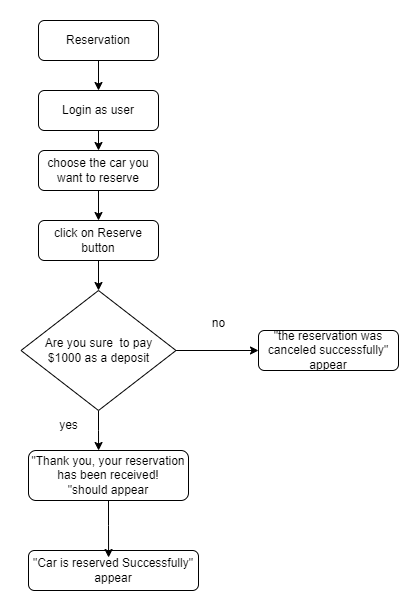

The diagram above was exported from draw.io. Its source (the exported page's mxGraphModel, read from the mxfile embedded in the PNG):
<mxGraphModel dx="1114" dy="584" grid="1" gridSize="10" guides="1" tooltips="1" connect="1" arrows="1" fold="1" page="1" pageScale="1" pageWidth="827" pageHeight="1169" math="0" shadow="0">
  <root>
    <mxCell id="WIyWlLk6GJQsqaUBKTNV-0" />
    <mxCell id="WIyWlLk6GJQsqaUBKTNV-1" parent="WIyWlLk6GJQsqaUBKTNV-0" />
    <mxCell id="gk-etnKlkb6Xg_XbBYhX-4" style="edgeStyle=orthogonalEdgeStyle;rounded=0;orthogonalLoop=1;jettySize=auto;html=1;exitX=0.5;exitY=1;exitDx=0;exitDy=0;entryX=0.5;entryY=0;entryDx=0;entryDy=0;" parent="WIyWlLk6GJQsqaUBKTNV-1" source="WIyWlLk6GJQsqaUBKTNV-3" target="gk-etnKlkb6Xg_XbBYhX-1" edge="1">
      <mxGeometry relative="1" as="geometry" />
    </mxCell>
    <mxCell id="WIyWlLk6GJQsqaUBKTNV-3" value="Login as user" style="rounded=1;whiteSpace=wrap;html=1;fontSize=12;glass=0;strokeWidth=1;shadow=0;" parent="WIyWlLk6GJQsqaUBKTNV-1" vertex="1">
      <mxGeometry x="170" y="160" width="120" height="40" as="geometry" />
    </mxCell>
    <mxCell id="gk-etnKlkb6Xg_XbBYhX-3" style="edgeStyle=orthogonalEdgeStyle;rounded=0;orthogonalLoop=1;jettySize=auto;html=1;exitX=0.5;exitY=1;exitDx=0;exitDy=0;entryX=0.5;entryY=0;entryDx=0;entryDy=0;" parent="WIyWlLk6GJQsqaUBKTNV-1" source="gk-etnKlkb6Xg_XbBYhX-0" target="WIyWlLk6GJQsqaUBKTNV-3" edge="1">
      <mxGeometry relative="1" as="geometry" />
    </mxCell>
    <mxCell id="gk-etnKlkb6Xg_XbBYhX-0" value="Reservation&lt;br&gt;" style="rounded=1;whiteSpace=wrap;html=1;fontSize=12;glass=0;strokeWidth=1;shadow=0;" parent="WIyWlLk6GJQsqaUBKTNV-1" vertex="1">
      <mxGeometry x="170" y="90" width="120" height="40" as="geometry" />
    </mxCell>
    <mxCell id="gk-etnKlkb6Xg_XbBYhX-5" style="edgeStyle=orthogonalEdgeStyle;rounded=0;orthogonalLoop=1;jettySize=auto;html=1;exitX=0.5;exitY=1;exitDx=0;exitDy=0;entryX=0.5;entryY=0;entryDx=0;entryDy=0;" parent="WIyWlLk6GJQsqaUBKTNV-1" source="gk-etnKlkb6Xg_XbBYhX-1" target="gk-etnKlkb6Xg_XbBYhX-2" edge="1">
      <mxGeometry relative="1" as="geometry" />
    </mxCell>
    <mxCell id="gk-etnKlkb6Xg_XbBYhX-1" value="choose the car you want to reserve" style="rounded=1;whiteSpace=wrap;html=1;fontSize=12;glass=0;strokeWidth=1;shadow=0;" parent="WIyWlLk6GJQsqaUBKTNV-1" vertex="1">
      <mxGeometry x="170" y="220" width="120" height="40" as="geometry" />
    </mxCell>
    <mxCell id="gk-etnKlkb6Xg_XbBYhX-8" style="edgeStyle=orthogonalEdgeStyle;rounded=0;orthogonalLoop=1;jettySize=auto;html=1;exitX=0.5;exitY=1;exitDx=0;exitDy=0;" parent="WIyWlLk6GJQsqaUBKTNV-1" source="gk-etnKlkb6Xg_XbBYhX-2" edge="1">
      <mxGeometry relative="1" as="geometry">
        <mxPoint x="230" y="360" as="targetPoint" />
      </mxGeometry>
    </mxCell>
    <mxCell id="gk-etnKlkb6Xg_XbBYhX-2" value="click on Reserve button" style="rounded=1;whiteSpace=wrap;html=1;fontSize=12;glass=0;strokeWidth=1;shadow=0;" parent="WIyWlLk6GJQsqaUBKTNV-1" vertex="1">
      <mxGeometry x="170" y="290" width="120" height="40" as="geometry" />
    </mxCell>
    <mxCell id="edE8S7JLNSoCOsgnXNWo-0" value="&quot;Car is reserved Successfully&quot; appear" style="rounded=1;whiteSpace=wrap;html=1;fontSize=12;glass=0;strokeWidth=1;shadow=0;" vertex="1" parent="WIyWlLk6GJQsqaUBKTNV-1">
      <mxGeometry x="160" y="620" width="170" height="40" as="geometry" />
    </mxCell>
    <mxCell id="edE8S7JLNSoCOsgnXNWo-7" style="edgeStyle=orthogonalEdgeStyle;rounded=0;orthogonalLoop=1;jettySize=auto;html=1;exitX=0.5;exitY=1;exitDx=0;exitDy=0;entryX=0.438;entryY=0;entryDx=0;entryDy=0;entryPerimeter=0;" edge="1" parent="WIyWlLk6GJQsqaUBKTNV-1" source="edE8S7JLNSoCOsgnXNWo-2" target="edE8S7JLNSoCOsgnXNWo-6">
      <mxGeometry relative="1" as="geometry" />
    </mxCell>
    <mxCell id="edE8S7JLNSoCOsgnXNWo-10" style="edgeStyle=orthogonalEdgeStyle;rounded=0;orthogonalLoop=1;jettySize=auto;html=1;exitX=1;exitY=0.5;exitDx=0;exitDy=0;entryX=0;entryY=0.5;entryDx=0;entryDy=0;" edge="1" parent="WIyWlLk6GJQsqaUBKTNV-1" source="edE8S7JLNSoCOsgnXNWo-2" target="edE8S7JLNSoCOsgnXNWo-9">
      <mxGeometry relative="1" as="geometry" />
    </mxCell>
    <mxCell id="edE8S7JLNSoCOsgnXNWo-2" value="Are you sure&amp;nbsp; to pay &lt;br&gt;$1000 as a deposit" style="rhombus;whiteSpace=wrap;html=1;" vertex="1" parent="WIyWlLk6GJQsqaUBKTNV-1">
      <mxGeometry x="152.5" y="360" width="155" height="120" as="geometry" />
    </mxCell>
    <mxCell id="edE8S7JLNSoCOsgnXNWo-4" value="yes" style="text;html=1;align=center;verticalAlign=middle;resizable=0;points=[];autosize=1;strokeColor=none;fillColor=none;" vertex="1" parent="WIyWlLk6GJQsqaUBKTNV-1">
      <mxGeometry x="180" y="480" width="40" height="30" as="geometry" />
    </mxCell>
    <mxCell id="edE8S7JLNSoCOsgnXNWo-8" style="edgeStyle=orthogonalEdgeStyle;rounded=0;orthogonalLoop=1;jettySize=auto;html=1;exitX=0.5;exitY=1;exitDx=0;exitDy=0;entryX=0.471;entryY=0.175;entryDx=0;entryDy=0;entryPerimeter=0;" edge="1" parent="WIyWlLk6GJQsqaUBKTNV-1" source="edE8S7JLNSoCOsgnXNWo-6" target="edE8S7JLNSoCOsgnXNWo-0">
      <mxGeometry relative="1" as="geometry" />
    </mxCell>
    <mxCell id="edE8S7JLNSoCOsgnXNWo-6" value="&quot;Thank you, your reservation &lt;br&gt;has been received!&lt;br&gt;&quot;should appear" style="rounded=1;whiteSpace=wrap;html=1;fontSize=12;glass=0;strokeWidth=1;shadow=0;" vertex="1" parent="WIyWlLk6GJQsqaUBKTNV-1">
      <mxGeometry x="160" y="520" width="160" height="50" as="geometry" />
    </mxCell>
    <mxCell id="edE8S7JLNSoCOsgnXNWo-9" value="&quot;the reservation was canceled successfully&quot; appear" style="rounded=1;whiteSpace=wrap;html=1;fontSize=12;glass=0;strokeWidth=1;shadow=0;" vertex="1" parent="WIyWlLk6GJQsqaUBKTNV-1">
      <mxGeometry x="390" y="400" width="140" height="40" as="geometry" />
    </mxCell>
    <mxCell id="edE8S7JLNSoCOsgnXNWo-11" value="no" style="text;html=1;align=center;verticalAlign=middle;resizable=0;points=[];autosize=1;strokeColor=none;fillColor=none;" vertex="1" parent="WIyWlLk6GJQsqaUBKTNV-1">
      <mxGeometry x="330" y="378" width="40" height="30" as="geometry" />
    </mxCell>
  </root>
</mxGraphModel>